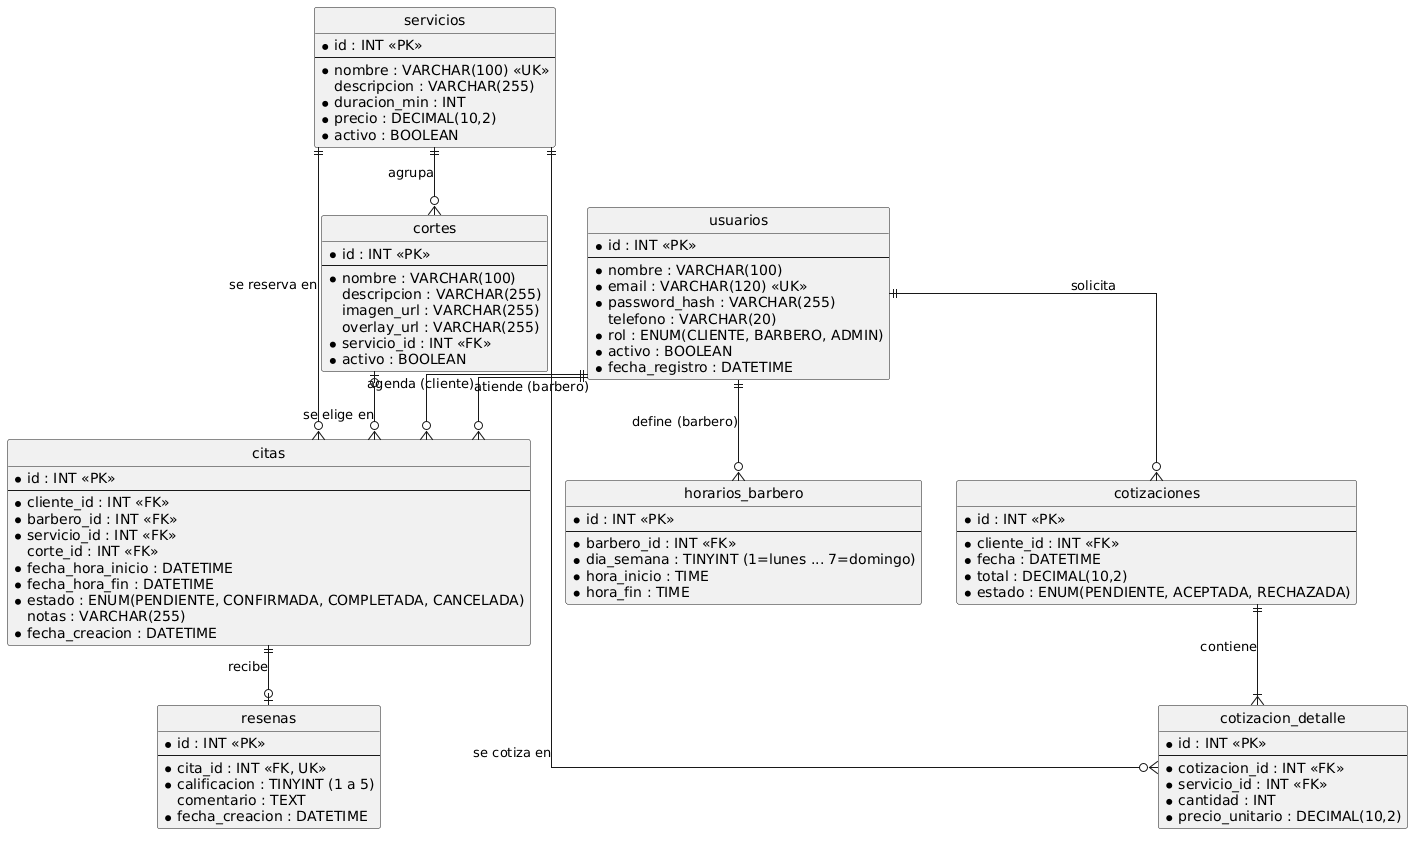

The diagram above was rendered by PlantUML. Its source (embedded in the PNG):
@startuml
hide circle
skinparam linetype ortho
skinparam shadowing false

entity "usuarios" as usuarios {
  * id : INT <<PK>>
  --
  * nombre : VARCHAR(100)
  * email : VARCHAR(120) <<UK>>
  * password_hash : VARCHAR(255)
  telefono : VARCHAR(20)
  * rol : ENUM(CLIENTE, BARBERO, ADMIN)
  * activo : BOOLEAN
  * fecha_registro : DATETIME
}

entity "servicios" as servicios {
  * id : INT <<PK>>
  --
  * nombre : VARCHAR(100) <<UK>>
  descripcion : VARCHAR(255)
  * duracion_min : INT
  * precio : DECIMAL(10,2)
  * activo : BOOLEAN
}

entity "cortes" as cortes {
  * id : INT <<PK>>
  --
  * nombre : VARCHAR(100)
  descripcion : VARCHAR(255)
  imagen_url : VARCHAR(255)
  overlay_url : VARCHAR(255)
  * servicio_id : INT <<FK>>
  * activo : BOOLEAN
}

entity "horarios_barbero" as horarios_barbero {
  * id : INT <<PK>>
  --
  * barbero_id : INT <<FK>>
  * dia_semana : TINYINT (1=lunes ... 7=domingo)
  * hora_inicio : TIME
  * hora_fin : TIME
}

entity "citas" as citas {
  * id : INT <<PK>>
  --
  * cliente_id : INT <<FK>>
  * barbero_id : INT <<FK>>
  * servicio_id : INT <<FK>>
  corte_id : INT <<FK>>
  * fecha_hora_inicio : DATETIME
  * fecha_hora_fin : DATETIME
  * estado : ENUM(PENDIENTE, CONFIRMADA, COMPLETADA, CANCELADA)
  notas : VARCHAR(255)
  * fecha_creacion : DATETIME
}

entity "cotizaciones" as cotizaciones {
  * id : INT <<PK>>
  --
  * cliente_id : INT <<FK>>
  * fecha : DATETIME
  * total : DECIMAL(10,2)
  * estado : ENUM(PENDIENTE, ACEPTADA, RECHAZADA)
}

entity "cotizacion_detalle" as cotizacion_detalle {
  * id : INT <<PK>>
  --
  * cotizacion_id : INT <<FK>>
  * servicio_id : INT <<FK>>
  * cantidad : INT
  * precio_unitario : DECIMAL(10,2)
}

entity "resenas" as resenas {
  * id : INT <<PK>>
  --
  * cita_id : INT <<FK, UK>>
  * calificacion : TINYINT (1 a 5)
  comentario : TEXT
  * fecha_creacion : DATETIME
}

usuarios ||--o{ horarios_barbero : "define (barbero)"
usuarios ||--o{ citas : "agenda (cliente)"
usuarios ||--o{ citas : "atiende (barbero)"
usuarios ||--o{ cotizaciones : "solicita"
servicios ||--o{ cortes : "agrupa"
servicios ||--o{ citas : "se reserva en"
servicios ||--o{ cotizacion_detalle : "se cotiza en"
cortes |o--o{ citas : "se elige en"
cotizaciones ||--|{ cotizacion_detalle : "contiene"
citas ||--o| resenas : "recibe"
@enduml